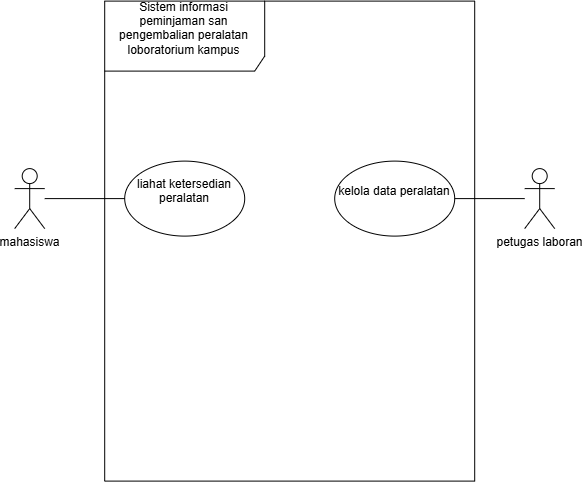

The diagram above was exported from draw.io. Its source (the exported page's mxGraphModel, read from the mxfile embedded in the PNG):
<mxGraphModel dx="798" dy="604" grid="1" gridSize="10" guides="1" tooltips="1" connect="1" arrows="1" fold="1" page="1" pageScale="1" pageWidth="850" pageHeight="1100" math="0" shadow="0">
  <root>
    <mxCell id="0" />
    <mxCell id="1" parent="0" />
    <mxCell id="L5dOFhHaai9uMaz0xTNG-2" parent="1" style="shape=umlFrame;whiteSpace=wrap;html=1;pointerEvents=0;recursiveResize=0;container=1;collapsible=0;width=160;height=70;" value="Sistem informasi peminjaman san pengembalian peralatan loboratorium kampus&lt;div&gt;&lt;br&gt;&lt;/div&gt;" vertex="1">
      <mxGeometry height="480" width="370" x="180" y="80" as="geometry" />
    </mxCell>
    <mxCell id="L5dOFhHaai9uMaz0xTNG-7" parent="L5dOFhHaai9uMaz0xTNG-2" style="ellipse;html=1;whiteSpace=wrap;" value="liahat ketersedian peralatan&lt;div&gt;&lt;br&gt;&lt;/div&gt;" vertex="1">
      <mxGeometry height="75" width="120" x="20" y="160" as="geometry" />
    </mxCell>
    <mxCell id="L5dOFhHaai9uMaz0xTNG-8" parent="L5dOFhHaai9uMaz0xTNG-2" style="ellipse;html=1;whiteSpace=wrap;" value="&lt;div&gt;kelola data peralatan&lt;/div&gt;&lt;div&gt;&lt;br&gt;&lt;/div&gt;" vertex="1">
      <mxGeometry height="75" width="120" x="230" y="160" as="geometry" />
    </mxCell>
    <mxCell id="L5dOFhHaai9uMaz0xTNG-9" edge="1" parent="1" source="L5dOFhHaai9uMaz0xTNG-3" style="edgeStyle=orthogonalEdgeStyle;rounded=0;orthogonalLoop=1;jettySize=auto;html=1;shape=wire;dashed=1;endArrow=none;endFill=0;" target="L5dOFhHaai9uMaz0xTNG-7" value="">
      <mxGeometry relative="1" as="geometry" />
    </mxCell>
    <mxCell id="L5dOFhHaai9uMaz0xTNG-3" parent="1" style="shape=umlActor;verticalLabelPosition=bottom;verticalAlign=top;html=1;" value="mahasiswa&lt;div&gt;&lt;br&gt;&lt;/div&gt;" vertex="1">
      <mxGeometry height="60" width="30" x="90" y="247.5" as="geometry" />
    </mxCell>
    <mxCell id="L5dOFhHaai9uMaz0xTNG-10" edge="1" parent="1" source="L5dOFhHaai9uMaz0xTNG-4" style="edgeStyle=orthogonalEdgeStyle;rounded=0;orthogonalLoop=1;jettySize=auto;html=1;endArrow=none;endFill=0;" target="L5dOFhHaai9uMaz0xTNG-8" value="">
      <mxGeometry relative="1" as="geometry" />
    </mxCell>
    <mxCell id="L5dOFhHaai9uMaz0xTNG-4" parent="1" style="shape=umlActor;verticalLabelPosition=bottom;verticalAlign=top;html=1;" value="petugas laboran&lt;div&gt;&lt;br&gt;&lt;/div&gt;" vertex="1">
      <mxGeometry height="60" width="30" x="600" y="247.5" as="geometry" />
    </mxCell>
  </root>
</mxGraphModel>